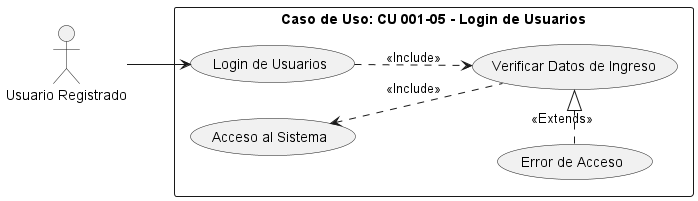

The diagram above was rendered by PlantUML. Its source (embedded in the PNG):
@startuml
left to right direction
note "Caso de Uso: CU 001-05 - Login de Usuarios" AS N
:Usuario Registrado: AS User
rectangle N {
(Login de Usuarios) AS CU5
(Acceso al Sistema) AS E1
(Error de Acceso) AS E2
(Verificar Datos de Ingreso) AS E3
}
User --> CU5
E1 <.. E3 : <<Include>>
E2 .right-|> E3 : <<Extends>>
CU5 .-> E3: <<Include>>
@enduml